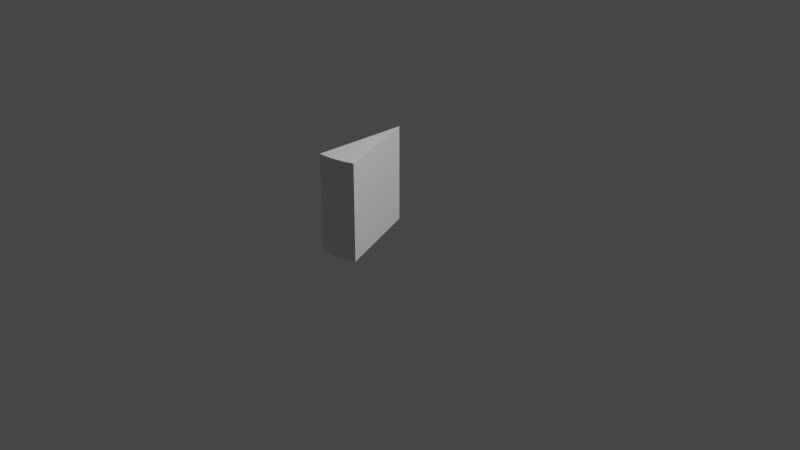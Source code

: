 # Source: PieceOf16th.blend  (saved by Blender 2.91.10; exported with 4.5.12 LTS)
import bpy
from mathutils import Matrix  # noqa: F401  (used for matrix-valued properties, if any)

bpy.ops.wm.read_factory_settings(use_empty=True)
scene = bpy.context.scene
scene.name = 'Scene'

# ---- collections
col_collection = bpy.data.collections.new('Collection'); scene.collection.children.link(col_collection)

# ---- world
world_world = bpy.data.worlds.new('World'); scene.world = world_world
world_world.use_nodes = True; world_world.node_tree.nodes.clear()
_N = world_world.node_tree.nodes; _L = world_world.node_tree.links
n0 = _N.new('ShaderNodeOutputWorld'); n0.name = 'World Output'; n0.location = (300, 300)
n1 = _N.new('ShaderNodeBackground'); n1.name = 'Background'; n1.location = (10, 300)
n1.inputs[0].default_value = (0.05088, 0.05088, 0.05088, 1.0)
_L.new(n1.outputs[0], n0.inputs[0])
n0.is_active_output = True
world_world.color = (0.05088, 0.05088, 0.05088)
world_world.use_sun_shadow = False
world_world.sun_shadow_jitter_overblur = 0.0

# ---- cameras
cam_camera = bpy.data.cameras.new('Camera')
cam_camera.clip_end = 100.0
cam_camera.ortho_scale = 7.314

# ---- lights
light_light = bpy.data.lights.new('Light', 'POINT')
light_light.transmission_factor = 0.0
light_light.energy = 1000.0
light_light.shadow_soft_size = 0.1
light_light.shadow_maximum_resolution = 0.006
light_light.use_absolute_resolution = True

# ---- meshes
me_cylinder = bpy.data.meshes.new('Cylinder')
me_cylinder.from_pydata([(0.7071, -0.7071, 0.0), (0.7071, -0.7071, 1.0), (0.3827, -0.9239, 0.0), (0.3827, -0.9239, 1.0), (0.2903, -0.9569, 0.0), (0.2903, -0.9569, 1.0), (0.1951, -0.9808, 0.0), (0.1951, -0.9808, 1.0), (0.09802, -0.9952, 0.0), (0.09802, -0.9952, 1.0), (-8.027e-07, -1.0, 0.0), (-8.027e-07, -1.0, 1.0), (0.7071, -0.7071, 0.0), (0.7071, -0.7071, 1.0), (-8.027e-07, -1.0, 0.0), (-8.027e-07, -1.0, 1.0), (0.7071, -0.7071, 0.0), (0.7071, -0.7071, 1.0), (0.3843, -0.9254, 0.0), (0.3843, -0.9254, 1.0), (-0.0003645, 0.002194, 0.0), (-0.0003645, 0.002194, 1.0)], [(13, 1), (0, 12), (17, 13), (12, 16)], [(2, 3, 5, 4), (4, 5, 7, 6), (6, 7, 9, 8), (8, 9, 11, 10), (10, 11, 15, 14), (3, 19, 21, 15, 11, 9, 7, 5), (4, 6, 8, 10, 14, 20, 18, 2), (19, 18, 20, 21), (14, 15, 21, 20)])
_uv = me_cylinder.uv_layers.new(name='UVMap')
_uv.uv.foreach_set('vector', [0.5625, 0.5, 0.5625, 1.0, 0.5469, 1.0, 0.5469, 0.5, 0.5469, 0.5, 0.5469, 1.0, 0.5312, 1.0, 0.5312, 0.5, 0.5312, 0.5, 0.5312, 1.0, 0.5156, 1.0, 0.5156, 0.5, 0.5156, 0.5, 0.5156, 1.0, 0.5, 1.0, 0.5, 0.5, 0.5, 0.5, 0.5, 1.0, 0.5, 1.0, 0.5, 0.5, 0.5625, 1.0, 0.625, 1.0, 0.625, 1.0, 0.5, 1.0, 0.5, 1.0, 0.5156, 1.0, 0.5312, 1.0, 0.5469, 1.0, 0.5469, 0.5, 0.5312, 0.5, 0.5156, 0.5, 0.5, 0.5, 0.5, 0.5, 0.625, 0.5, 0.625, 0.5, 0.5625, 0.5, 0.625, 1.0, 0.625, 0.5, 0.625, 0.5, 0.625, 1.0, 0.5, 0.5, 0.5, 1.0, 0.625, 1.0, 0.625, 0.5])
me_cylinder.use_remesh_fix_poles = True
me_cylinder.use_remesh_preserve_attributes = False
me_cylinder.use_mirror_vertex_groups = False
me_cylinder.update()

# ---- objects
ob_light = bpy.data.objects.new('Light', light_light)
ob_camera = bpy.data.objects.new('Camera', cam_camera)
ob_cylinder = bpy.data.objects.new('Cylinder', me_cylinder)

# ---- transforms, parenting, visibility, modifiers, constraints
ob_light.location = (4.076, 1.005, 5.904)
ob_light.rotation_euler = (0.6503, 0.05522, 1.866)
ob_light.lock_rotations_4d = False
ob_light.empty_display_type = 'ARROWS'
ob_light.color = (0.0, 0.0, 0.0, 0.0)
ob_light.lineart.crease_threshold = 0.0
ob_camera.location = (7.359, -6.926, 4.958)
ob_camera.rotation_euler = (1.109, 0.0, 0.8149)
ob_camera.lock_rotations_4d = False
ob_camera.empty_display_type = 'ARROWS'
ob_camera.color = (0.0, 0.0, 0.0, 0.0)
ob_camera.display_type = 'WIRE'
ob_camera.lineart.crease_threshold = 0.0
ob_cylinder.location = (0.0, 0.0, 0.0)
ob_cylinder.lineart.crease_threshold = 0.0

# ---- collection membership
col_collection.objects.link(ob_light)
col_collection.objects.link(ob_camera)
col_collection.objects.link(ob_cylinder)

# ---- scene / render settings (as saved in the file)
scene.camera = ob_camera
scene.frame_start = 1; scene.frame_end = 250; scene.frame_set(1)
scene.render.engine = 'BLENDER_EEVEE_NEXT'
scene.cycles.use_denoising = False
scene.cycles.samples = 128
scene.cycles.sampling_pattern = 'TABULATED_SOBOL'
scene.cycles.use_adaptive_sampling = False
scene.cycles.use_light_tree = False
scene.view_settings.view_transform = 'Filmic'
bpy.context.view_layer.update()

